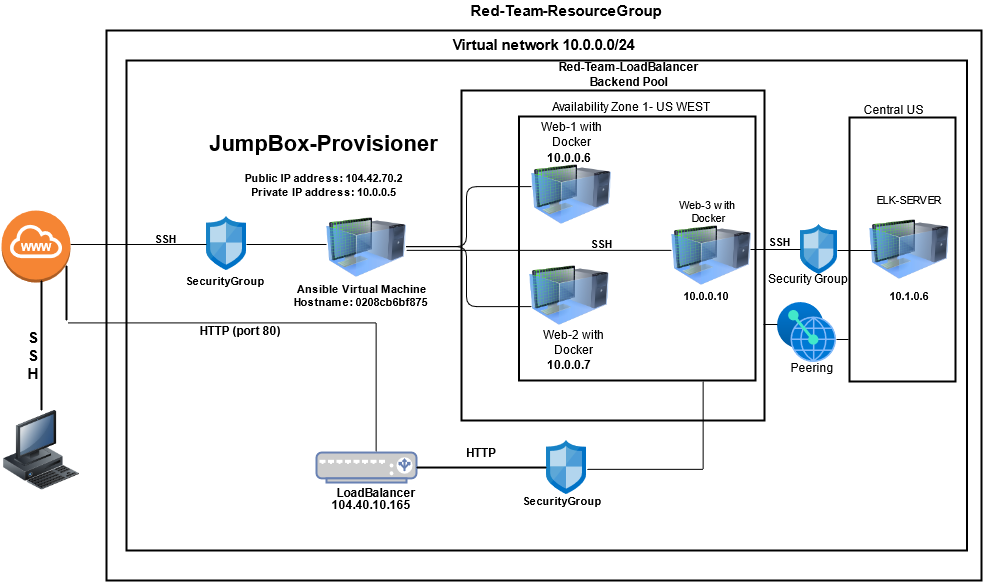

The diagram above was exported from draw.io. Its source (the exported page's mxGraphModel, read from the mxfile embedded in the PNG):
<mxGraphModel dx="1269" dy="604" grid="0" gridSize="10" guides="0" tooltips="1" connect="1" arrows="1" fold="1" page="1" pageScale="1" pageWidth="850" pageHeight="1100" math="0" shadow="0">
  <root>
    <mxCell id="0" />
    <mxCell id="1" parent="0" />
    <mxCell id="mSi_zDojWRs0FKBXpQGF-1" value="&lt;font style=&quot;font-size: 15px&quot;&gt;&lt;b&gt;Virtual network 10.0.0.0/24 &lt;br&gt;&lt;/b&gt;&lt;/font&gt;&lt;div class=&quot;fxc-copyablelabel-temp-element&quot;&gt;&lt;div class=&quot;fxc-copyablelabel-temp-element&quot;&gt;&lt;br&gt;&lt;/div&gt;&lt;/div&gt;&lt;font style=&quot;font-size: 15px&quot;&gt;&lt;b&gt; &lt;/b&gt;&lt;/font&gt;" style="fontStyle=0;verticalAlign=top;align=center;spacingTop=-2;fillColor=none;rounded=0;whiteSpace=wrap;html=1;strokeWidth=2;container=1;collapsible=0;expand=0;recursiveResize=0;" parent="1" vertex="1">
      <mxGeometry x="165" y="90" width="875" height="550" as="geometry" />
    </mxCell>
    <mxCell id="mSi_zDojWRs0FKBXpQGF-2" value="&lt;b&gt;www&lt;/b&gt;" style="text;html=1;strokeColor=none;fillColor=none;align=center;verticalAlign=middle;whiteSpace=wrap;rounded=0;fontColor=#FFFFFF;" parent="mSi_zDojWRs0FKBXpQGF-1" vertex="1">
      <mxGeometry x="24.5" y="236" width="40" height="20" as="geometry" />
    </mxCell>
    <mxCell id="mSi_zDojWRs0FKBXpQGF-3" value="" style="fontStyle=0;verticalAlign=top;align=center;spacingTop=-2;fillColor=none;rounded=0;whiteSpace=wrap;html=1;strokeWidth=2;container=1;collapsible=0;expand=0;recursiveResize=0;fontColor=#000000;" parent="mSi_zDojWRs0FKBXpQGF-1" vertex="1">
      <mxGeometry x="20" y="30" width="840.5" height="490" as="geometry" />
    </mxCell>
    <mxCell id="mSi_zDojWRs0FKBXpQGF-4" value="" style="aspect=fixed;html=1;points=[];align=center;image;fontSize=12;image=img/lib/mscae/Network_Security_Groups_Classic.svg;" parent="mSi_zDojWRs0FKBXpQGF-3" vertex="1">
      <mxGeometry x="80" y="156" width="40" height="54.05" as="geometry" />
    </mxCell>
    <mxCell id="mSi_zDojWRs0FKBXpQGF-5" value="&lt;div style=&quot;font-size: 11px&quot;&gt;&lt;b&gt;SecurityGroup&lt;/b&gt;&lt;br&gt;&lt;/div&gt;" style="text;html=1;strokeColor=none;fillColor=none;align=center;verticalAlign=middle;whiteSpace=wrap;rounded=0;fontSize=11;" parent="mSi_zDojWRs0FKBXpQGF-3" vertex="1">
      <mxGeometry x="19" y="200" width="160" height="40" as="geometry" />
    </mxCell>
    <mxCell id="mSi_zDojWRs0FKBXpQGF-6" value="&lt;b style=&quot;font-size: 11px;&quot;&gt;SSH&lt;/b&gt;" style="text;html=1;strokeColor=none;fillColor=none;align=center;verticalAlign=middle;whiteSpace=wrap;rounded=0;fontSize=11;fontColor=#000000;" parent="mSi_zDojWRs0FKBXpQGF-3" vertex="1">
      <mxGeometry x="19" y="168" width="40" height="20" as="geometry" />
    </mxCell>
    <mxCell id="mSi_zDojWRs0FKBXpQGF-7" value="" style="image;html=1;image=img/lib/clip_art/computers/Virtual_Machine_128x128.png;fontSize=11;fontColor=#000000;" parent="mSi_zDojWRs0FKBXpQGF-3" vertex="1">
      <mxGeometry x="200" y="144" width="80" height="86" as="geometry" />
    </mxCell>
    <mxCell id="mSi_zDojWRs0FKBXpQGF-8" value="&lt;b style=&quot;font-size: 11px&quot;&gt;&amp;nbsp;Ansible Virtual Machine Hostname: 0208cb6bf875&lt;/b&gt;" style="text;html=1;strokeColor=none;fillColor=none;align=center;verticalAlign=middle;whiteSpace=wrap;rounded=0;fontSize=11;fontColor=#000000;" parent="mSi_zDojWRs0FKBXpQGF-3" vertex="1">
      <mxGeometry x="165.5" y="210" width="139" height="50" as="geometry" />
    </mxCell>
    <mxCell id="mSi_zDojWRs0FKBXpQGF-9" value="&lt;h1&gt;JumpBox-Provisioner&lt;br&gt;&lt;/h1&gt;&lt;div&gt;Public IP address: 104.42.70.2&lt;/div&gt;&lt;div&gt;Private IP address: 10.0.0.5&lt;br&gt;&lt;/div&gt;&lt;p&gt;&lt;br&gt;&lt;/p&gt;" style="text;html=1;strokeColor=none;fillColor=none;spacing=5;spacingTop=-20;whiteSpace=wrap;overflow=hidden;rounded=0;fontSize=11;fontColor=#000000;align=center;fontStyle=1" parent="mSi_zDojWRs0FKBXpQGF-3" vertex="1">
      <mxGeometry x="70" y="65.87" width="255" height="102.13" as="geometry" />
    </mxCell>
    <mxCell id="mSi_zDojWRs0FKBXpQGF-10" value="Red-Team-LoadBalancer Backend Pool" style="text;html=1;strokeColor=none;fillColor=none;align=center;verticalAlign=middle;whiteSpace=wrap;rounded=0;fontSize=12;fontColor=#000000;fontStyle=1" parent="mSi_zDojWRs0FKBXpQGF-3" vertex="1">
      <mxGeometry x="415" width="175" height="27.87" as="geometry" />
    </mxCell>
    <mxCell id="mSi_zDojWRs0FKBXpQGF-11" value="" style="fontStyle=0;verticalAlign=top;align=center;spacingTop=-2;fillColor=none;rounded=0;whiteSpace=wrap;html=1;strokeWidth=2;container=1;collapsible=0;expand=0;recursiveResize=0;fontSize=11;fontColor=#000000;" parent="mSi_zDojWRs0FKBXpQGF-3" vertex="1">
      <mxGeometry x="335" y="30" width="303" height="330" as="geometry" />
    </mxCell>
    <mxCell id="mSi_zDojWRs0FKBXpQGF-12" value="Availability Zone 1- US WEST" style="text;html=1;strokeColor=none;fillColor=none;align=center;verticalAlign=middle;whiteSpace=wrap;rounded=0;fontSize=12;fontColor=#000000;" parent="mSi_zDojWRs0FKBXpQGF-11" vertex="1">
      <mxGeometry x="50" y="6" width="240" height="20" as="geometry" />
    </mxCell>
    <mxCell id="mSi_zDojWRs0FKBXpQGF-13" value="" style="fontStyle=0;verticalAlign=top;align=center;spacingTop=-2;fillColor=none;rounded=0;whiteSpace=wrap;html=1;strokeWidth=2;container=1;collapsible=0;expand=0;recursiveResize=0;fontSize=12;fontColor=#000000;" parent="mSi_zDojWRs0FKBXpQGF-11" vertex="1">
      <mxGeometry x="57.5" y="26" width="236.5" height="264" as="geometry" />
    </mxCell>
    <mxCell id="mSi_zDojWRs0FKBXpQGF-14" value="" style="image;html=1;image=img/lib/clip_art/computers/Virtual_Machine_128x128.png;fontSize=11;fontColor=#000000;" parent="mSi_zDojWRs0FKBXpQGF-13" vertex="1">
      <mxGeometry x="10" y="136.13" width="80" height="86" as="geometry" />
    </mxCell>
    <mxCell id="mSi_zDojWRs0FKBXpQGF-15" value="" style="image;html=1;image=img/lib/clip_art/computers/Virtual_Machine_128x128.png;fontSize=11;fontColor=#000000;" parent="mSi_zDojWRs0FKBXpQGF-13" vertex="1">
      <mxGeometry x="12.5" y="41.87" width="80" height="72.13" as="geometry" />
    </mxCell>
    <mxCell id="mSi_zDojWRs0FKBXpQGF-16" value="Web-1 with Docker" style="text;html=1;strokeColor=none;fillColor=none;align=center;verticalAlign=middle;whiteSpace=wrap;rounded=0;fontSize=12;fontColor=#000000;" parent="mSi_zDojWRs0FKBXpQGF-13" vertex="1">
      <mxGeometry x="10" y="8" width="85" height="20" as="geometry" />
    </mxCell>
    <mxCell id="mSi_zDojWRs0FKBXpQGF-17" value="&lt;b&gt;10.0.0.6&lt;/b&gt;" style="text;html=1;strokeColor=none;fillColor=none;align=center;verticalAlign=middle;whiteSpace=wrap;rounded=0;fontSize=12;fontColor=#000000;" parent="mSi_zDojWRs0FKBXpQGF-13" vertex="1">
      <mxGeometry x="30" y="36.13" width="40" height="10" as="geometry" />
    </mxCell>
    <mxCell id="mSi_zDojWRs0FKBXpQGF-18" value="&lt;b&gt;10.0.0.7&lt;/b&gt;" style="text;html=1;strokeColor=none;fillColor=none;align=center;verticalAlign=middle;whiteSpace=wrap;rounded=0;fontSize=12;fontColor=#000000;" parent="mSi_zDojWRs0FKBXpQGF-13" vertex="1">
      <mxGeometry x="30" y="245.13" width="40" height="6" as="geometry" />
    </mxCell>
    <mxCell id="mSi_zDojWRs0FKBXpQGF-19" value="Web-2 with Docker" style="text;html=1;strokeColor=none;fillColor=none;align=center;verticalAlign=middle;whiteSpace=wrap;rounded=0;fontSize=12;fontColor=#000000;" parent="mSi_zDojWRs0FKBXpQGF-13" vertex="1">
      <mxGeometry x="12.5" y="216.13" width="85" height="20" as="geometry" />
    </mxCell>
    <mxCell id="mSi_zDojWRs0FKBXpQGF-20" value="&lt;b style=&quot;font-size: 11px;&quot;&gt;SSH&lt;/b&gt;" style="text;html=1;strokeColor=none;fillColor=none;align=center;verticalAlign=middle;whiteSpace=wrap;rounded=0;fontSize=11;fontColor=#000000;" parent="mSi_zDojWRs0FKBXpQGF-13" vertex="1">
      <mxGeometry x="62.5" y="116.99999999999997" width="40" height="20" as="geometry" />
    </mxCell>
    <mxCell id="mSi_zDojWRs0FKBXpQGF-21" value="" style="image;html=1;image=img/lib/clip_art/computers/Virtual_Machine_128x128.png;fontSize=11;fontColor=#000000;" parent="mSi_zDojWRs0FKBXpQGF-13" vertex="1">
      <mxGeometry x="152.5" y="96.13" width="80" height="86" as="geometry" />
    </mxCell>
    <mxCell id="mSi_zDojWRs0FKBXpQGF-22" value="Web-3 with&amp;nbsp; Docker" style="text;html=1;strokeColor=none;fillColor=none;align=center;verticalAlign=middle;whiteSpace=wrap;rounded=0;fontSize=11;" parent="mSi_zDojWRs0FKBXpQGF-13" vertex="1">
      <mxGeometry x="147.5" y="76.02999999999997" width="85" height="37.97" as="geometry" />
    </mxCell>
    <mxCell id="mSi_zDojWRs0FKBXpQGF-23" value="&lt;b&gt;10.0.0.10&lt;/b&gt;" style="text;html=1;strokeColor=none;fillColor=none;align=center;verticalAlign=middle;whiteSpace=wrap;rounded=0;fontSize=11;" parent="mSi_zDojWRs0FKBXpQGF-13" vertex="1">
      <mxGeometry x="162.5" y="169.13" width="49.75" height="20" as="geometry" />
    </mxCell>
    <mxCell id="mSi_zDojWRs0FKBXpQGF-24" value="" style="shape=curlyBracket;whiteSpace=wrap;html=1;rounded=1;strokeWidth=1;" parent="mSi_zDojWRs0FKBXpQGF-11" vertex="1">
      <mxGeometry x="-60" y="96.12" width="130" height="120" as="geometry" />
    </mxCell>
    <mxCell id="mSi_zDojWRs0FKBXpQGF-25" value="" style="line;strokeWidth=1;fillColor=none;align=left;verticalAlign=middle;spacingTop=-1;spacingLeft=3;spacingRight=3;rotatable=0;labelPosition=right;points=[];portConstraint=eastwest;fontSize=12;fontColor=#000000;" parent="mSi_zDojWRs0FKBXpQGF-3" vertex="1">
      <mxGeometry x="120" y="180" width="80" height="8" as="geometry" />
    </mxCell>
    <mxCell id="mSi_zDojWRs0FKBXpQGF-26" value="" style="fontColor=#0066CC;verticalAlign=top;verticalLabelPosition=bottom;labelPosition=center;align=center;html=1;outlineConnect=0;fillColor=#CCCCCC;strokeColor=#6881B3;gradientColor=none;gradientDirection=north;strokeWidth=2;shape=mxgraph.networks.load_balancer;" parent="mSi_zDojWRs0FKBXpQGF-3" vertex="1">
      <mxGeometry x="190" y="392.03" width="100" height="30" as="geometry" />
    </mxCell>
    <mxCell id="mSi_zDojWRs0FKBXpQGF-27" value="" style="aspect=fixed;html=1;points=[];align=center;image;fontSize=12;image=img/lib/mscae/Network_Security_Groups_Classic.svg;" parent="mSi_zDojWRs0FKBXpQGF-3" vertex="1">
      <mxGeometry x="420" y="380" width="40" height="54.05" as="geometry" />
    </mxCell>
    <mxCell id="mSi_zDojWRs0FKBXpQGF-28" value="" style="shape=partialRectangle;whiteSpace=wrap;html=1;bottom=0;right=0;fillColor=none;rotation=90;" parent="mSi_zDojWRs0FKBXpQGF-3" vertex="1">
      <mxGeometry x="31.15" y="172.71" width="128.78" height="308.17" as="geometry" />
    </mxCell>
    <mxCell id="mSi_zDojWRs0FKBXpQGF-29" value="&lt;b&gt;HTTP (port 80)&lt;/b&gt;" style="text;html=1;strokeColor=none;fillColor=none;align=center;verticalAlign=middle;whiteSpace=wrap;rounded=0;" parent="mSi_zDojWRs0FKBXpQGF-3" vertex="1">
      <mxGeometry x="59.050000000000004" y="260" width="110" height="20" as="geometry" />
    </mxCell>
    <mxCell id="mSi_zDojWRs0FKBXpQGF-30" value="&lt;b&gt;LoadBalancer&lt;/b&gt;" style="text;html=1;strokeColor=none;fillColor=none;align=center;verticalAlign=middle;whiteSpace=wrap;rounded=0;" parent="mSi_zDojWRs0FKBXpQGF-3" vertex="1">
      <mxGeometry x="175" y="422.03" width="150" height="20" as="geometry" />
    </mxCell>
    <mxCell id="mSi_zDojWRs0FKBXpQGF-31" value="" style="shape=partialRectangle;whiteSpace=wrap;html=1;bottom=0;right=0;fillColor=none;rotation=90;direction=south;" parent="mSi_zDojWRs0FKBXpQGF-3" vertex="1">
      <mxGeometry x="474.66" y="306.86" width="88.06" height="115.91" as="geometry" />
    </mxCell>
    <mxCell id="mSi_zDojWRs0FKBXpQGF-32" value="" style="line;strokeWidth=2;html=1;" parent="mSi_zDojWRs0FKBXpQGF-3" vertex="1">
      <mxGeometry x="290" y="402.03" width="130" height="10" as="geometry" />
    </mxCell>
    <mxCell id="mSi_zDojWRs0FKBXpQGF-33" value="&lt;b&gt;HTTP&lt;/b&gt;" style="text;html=1;strokeColor=none;fillColor=none;align=center;verticalAlign=middle;whiteSpace=wrap;rounded=0;" parent="mSi_zDojWRs0FKBXpQGF-3" vertex="1">
      <mxGeometry x="325" y="382.03" width="60" height="20" as="geometry" />
    </mxCell>
    <mxCell id="mSi_zDojWRs0FKBXpQGF-34" value="&lt;div style=&quot;font-size: 11px&quot;&gt;&lt;b style=&quot;font-size: 11px&quot;&gt;SecurityGroup&lt;/b&gt;&lt;/div&gt;" style="text;html=1;strokeColor=none;fillColor=none;align=center;verticalAlign=middle;whiteSpace=wrap;rounded=0;fontSize=11;" parent="mSi_zDojWRs0FKBXpQGF-3" vertex="1">
      <mxGeometry x="395" y="429" width="82" height="21" as="geometry" />
    </mxCell>
    <mxCell id="mSi_zDojWRs0FKBXpQGF-35" value="" style="edgeStyle=elbowEdgeStyle;elbow=horizontal;endArrow=none;html=1;endFill=0;" parent="mSi_zDojWRs0FKBXpQGF-3" source="mSi_zDojWRs0FKBXpQGF-7" target="mSi_zDojWRs0FKBXpQGF-21" edge="1">
      <mxGeometry width="50" height="50" relative="1" as="geometry">
        <mxPoint x="495" y="190" as="sourcePoint" />
        <mxPoint x="545" y="140" as="targetPoint" />
        <Array as="points">
          <mxPoint x="515" y="189.87" />
        </Array>
      </mxGeometry>
    </mxCell>
    <mxCell id="mSi_zDojWRs0FKBXpQGF-36" value="&lt;b&gt;104.40.10.165&lt;/b&gt;" style="text;html=1;strokeColor=none;fillColor=none;align=center;verticalAlign=middle;whiteSpace=wrap;rounded=0;" parent="mSi_zDojWRs0FKBXpQGF-3" vertex="1">
      <mxGeometry x="184.5" y="434.05" width="120" height="20" as="geometry" />
    </mxCell>
    <mxCell id="eO6rQDFYLhnlTvO9TlTr-62" value="" style="fontStyle=0;verticalAlign=top;align=center;spacingTop=-2;fillColor=none;rounded=0;whiteSpace=wrap;html=1;strokeWidth=2;container=1;collapsible=0;expand=0;recursiveResize=0;fontSize=12;fontColor=#000000;" parent="mSi_zDojWRs0FKBXpQGF-3" vertex="1">
      <mxGeometry x="723" y="57" width="106" height="264" as="geometry" />
    </mxCell>
    <mxCell id="eO6rQDFYLhnlTvO9TlTr-59" value="&lt;b&gt;10.1.0.6&lt;/b&gt;" style="text;html=1;strokeColor=none;fillColor=none;align=center;verticalAlign=middle;whiteSpace=wrap;rounded=0;fontSize=11;" parent="eO6rQDFYLhnlTvO9TlTr-62" vertex="1">
      <mxGeometry x="-20.5" y="158" width="160" height="40" as="geometry" />
    </mxCell>
    <mxCell id="eO6rQDFYLhnlTvO9TlTr-58" value="" style="image;html=1;image=img/lib/clip_art/computers/Virtual_Machine_128x128.png;fontSize=11;fontColor=#000000;" parent="eO6rQDFYLhnlTvO9TlTr-62" vertex="1">
      <mxGeometry x="19.5" y="88.99999999999997" width="80" height="86" as="geometry" />
    </mxCell>
    <mxCell id="eO6rQDFYLhnlTvO9TlTr-60" value="ELK-SERVER" style="text;html=1;strokeColor=none;fillColor=none;align=center;verticalAlign=middle;whiteSpace=wrap;rounded=0;fontSize=11;" parent="eO6rQDFYLhnlTvO9TlTr-62" vertex="1">
      <mxGeometry x="17" y="62.99999999999998" width="85" height="37.97" as="geometry" />
    </mxCell>
    <mxCell id="eO6rQDFYLhnlTvO9TlTr-95" value="" style="edgeStyle=elbowEdgeStyle;elbow=horizontal;endArrow=none;html=1;endFill=0;" parent="eO6rQDFYLhnlTvO9TlTr-62" edge="1">
      <mxGeometry width="50" height="50" relative="1" as="geometry">
        <mxPoint x="27" y="133" as="sourcePoint" />
        <mxPoint x="-12" y="133" as="targetPoint" />
        <Array as="points" />
      </mxGeometry>
    </mxCell>
    <mxCell id="eO6rQDFYLhnlTvO9TlTr-76" value="" style="aspect=fixed;html=1;points=[];align=center;image;fontSize=12;image=img/lib/azure2/other/Peering_Service.svg;" parent="mSi_zDojWRs0FKBXpQGF-3" vertex="1">
      <mxGeometry x="651" y="242" width="59.14" height="60" as="geometry" />
    </mxCell>
    <mxCell id="eO6rQDFYLhnlTvO9TlTr-80" value="Peering" style="text;html=1;strokeColor=none;fillColor=none;align=center;verticalAlign=middle;whiteSpace=wrap;rounded=0;" parent="mSi_zDojWRs0FKBXpQGF-3" vertex="1">
      <mxGeometry x="666" y="297" width="40" height="20" as="geometry" />
    </mxCell>
    <mxCell id="eO6rQDFYLhnlTvO9TlTr-83" value="Central US" style="text;html=1;strokeColor=none;fillColor=none;align=center;verticalAlign=middle;whiteSpace=wrap;rounded=0;fontSize=12;fontColor=#000000;" parent="mSi_zDojWRs0FKBXpQGF-3" vertex="1">
      <mxGeometry x="717" y="39" width="101" height="20" as="geometry" />
    </mxCell>
    <mxCell id="LbXVuGwnZ7B0XxRTsYYI-3" value="" style="aspect=fixed;html=1;points=[];align=center;image;fontSize=12;image=img/lib/mscae/Network_Security_Groups_Classic.svg;" vertex="1" parent="mSi_zDojWRs0FKBXpQGF-3">
      <mxGeometry x="674" y="164" width="36.98" height="49.97" as="geometry" />
    </mxCell>
    <mxCell id="LbXVuGwnZ7B0XxRTsYYI-11" value="Security Group" style="text;html=1;strokeColor=none;fillColor=none;align=center;verticalAlign=middle;whiteSpace=wrap;rounded=0;" vertex="1" parent="mSi_zDojWRs0FKBXpQGF-3">
      <mxGeometry x="640" y="211" width="84" height="14" as="geometry" />
    </mxCell>
    <mxCell id="LbXVuGwnZ7B0XxRTsYYI-16" value="" style="line;strokeWidth=1;fillColor=none;align=left;verticalAlign=middle;spacingTop=-1;spacingLeft=3;spacingRight=3;rotatable=0;labelPosition=right;points=[];portConstraint=eastwest;fontSize=12;fontColor=#000000;" vertex="1" parent="mSi_zDojWRs0FKBXpQGF-3">
      <mxGeometry x="624" y="185" width="50" height="8" as="geometry" />
    </mxCell>
    <mxCell id="eO6rQDFYLhnlTvO9TlTr-96" value="&lt;b style=&quot;font-size: 11px;&quot;&gt;SSH&lt;/b&gt;" style="text;html=1;strokeColor=none;fillColor=none;align=center;verticalAlign=middle;whiteSpace=wrap;rounded=0;fontSize=11;fontColor=#000000;" parent="mSi_zDojWRs0FKBXpQGF-3" vertex="1">
      <mxGeometry x="640" y="174" width="26" height="13" as="geometry" />
    </mxCell>
    <mxCell id="LbXVuGwnZ7B0XxRTsYYI-21" value="" style="line;strokeWidth=1;fillColor=none;align=left;verticalAlign=middle;spacingTop=-1;spacingLeft=3;spacingRight=3;rotatable=0;labelPosition=right;points=[];portConstraint=eastwest;fontSize=12;fontColor=#000000;" vertex="1" parent="mSi_zDojWRs0FKBXpQGF-3">
      <mxGeometry x="637" y="260" width="14" height="8" as="geometry" />
    </mxCell>
    <mxCell id="LbXVuGwnZ7B0XxRTsYYI-23" value="" style="line;strokeWidth=1;fillColor=none;align=left;verticalAlign=middle;spacingTop=-1;spacingLeft=3;spacingRight=3;rotatable=0;labelPosition=right;points=[];portConstraint=eastwest;fontSize=12;fontColor=#000000;" vertex="1" parent="mSi_zDojWRs0FKBXpQGF-3">
      <mxGeometry x="710" y="275" width="12" height="8" as="geometry" />
    </mxCell>
    <mxCell id="mSi_zDojWRs0FKBXpQGF-37" value="" style="line;strokeWidth=1;fillColor=none;align=left;verticalAlign=middle;spacingTop=-1;spacingLeft=3;spacingRight=3;rotatable=0;labelPosition=right;points=[];portConstraint=eastwest;fontSize=12;fontColor=#000000;" parent="mSi_zDojWRs0FKBXpQGF-1" vertex="1">
      <mxGeometry x="-36" y="210" width="136" height="8" as="geometry" />
    </mxCell>
    <mxCell id="mSi_zDojWRs0FKBXpQGF-38" value="" style="outlineConnect=0;dashed=0;verticalLabelPosition=bottom;verticalAlign=top;align=center;html=1;shape=mxgraph.aws3.internet_gateway;fillColor=#F58534;gradientColor=none;" parent="1" vertex="1">
      <mxGeometry x="60" y="270" width="69" height="72" as="geometry" />
    </mxCell>
    <mxCell id="mSi_zDojWRs0FKBXpQGF-39" value="&lt;font style=&quot;font-size: 15px&quot;&gt;&lt;b&gt;Red-Team-ResourceGroup&lt;/b&gt;&lt;/font&gt;" style="text;html=1;strokeColor=none;fillColor=none;align=center;verticalAlign=middle;whiteSpace=wrap;rounded=0;fontColor=#000000;" parent="1" vertex="1">
      <mxGeometry x="490" y="60" width="270" height="20" as="geometry" />
    </mxCell>
    <mxCell id="mSi_zDojWRs0FKBXpQGF-40" value="&lt;b style=&quot;font-size: 11px;&quot;&gt;WWW&lt;/b&gt;" style="text;html=1;strokeColor=none;fillColor=none;align=center;verticalAlign=middle;whiteSpace=wrap;rounded=0;fontSize=11;fontColor=#FFFFFF;" parent="1" vertex="1">
      <mxGeometry x="74.5" y="296" width="40" height="20" as="geometry" />
    </mxCell>
    <mxCell id="mSi_zDojWRs0FKBXpQGF-41" value="" style="image;html=1;image=img/lib/clip_art/computers/Workstation_128x128.png" parent="1" vertex="1">
      <mxGeometry x="60" y="470" width="80" height="80" as="geometry" />
    </mxCell>
    <mxCell id="mSi_zDojWRs0FKBXpQGF-42" value="" style="line;strokeWidth=2;direction=south;html=1;" parent="1" vertex="1">
      <mxGeometry x="95" y="340" width="10" height="130" as="geometry" />
    </mxCell>
    <mxCell id="mSi_zDojWRs0FKBXpQGF-43" value="&lt;div style=&quot;font-size: 15px&quot;&gt;&lt;font style=&quot;font-size: 15px&quot;&gt;&lt;b&gt;&amp;nbsp;S&lt;/b&gt;&lt;/font&gt;&lt;/div&gt;&lt;div style=&quot;font-size: 15px&quot;&gt;&lt;font style=&quot;font-size: 15px&quot;&gt;&lt;b&gt;&amp;nbsp;S&lt;/b&gt;&lt;/font&gt;&lt;/div&gt;&lt;div style=&quot;font-size: 15px&quot;&gt;&lt;font style=&quot;font-size: 15px&quot;&gt;&lt;b&gt;&amp;nbsp;H&lt;br&gt;&lt;/b&gt;&lt;/font&gt;&lt;/div&gt;" style="text;html=1;strokeColor=none;fillColor=none;align=center;verticalAlign=middle;whiteSpace=wrap;rounded=0;fontSize=11;strokeWidth=3;" parent="1" vertex="1">
      <mxGeometry x="60" y="360" width="60" height="110" as="geometry" />
    </mxCell>
    <mxCell id="mSi_zDojWRs0FKBXpQGF-44" value="" style="line;strokeWidth=2;direction=south;html=1;" parent="1" vertex="1">
      <mxGeometry x="120" y="325" width="10" height="55" as="geometry" />
    </mxCell>
    <mxCell id="mSi_zDojWRs0FKBXpQGF-45" style="edgeStyle=orthogonalEdgeStyle;rounded=0;orthogonalLoop=1;jettySize=auto;html=1;exitX=0.5;exitY=1;exitDx=0;exitDy=0;startArrow=none;startFill=0;endArrow=none;endFill=0;" parent="1" source="mSi_zDojWRs0FKBXpQGF-1" target="mSi_zDojWRs0FKBXpQGF-1" edge="1">
      <mxGeometry relative="1" as="geometry" />
    </mxCell>
  </root>
</mxGraphModel>